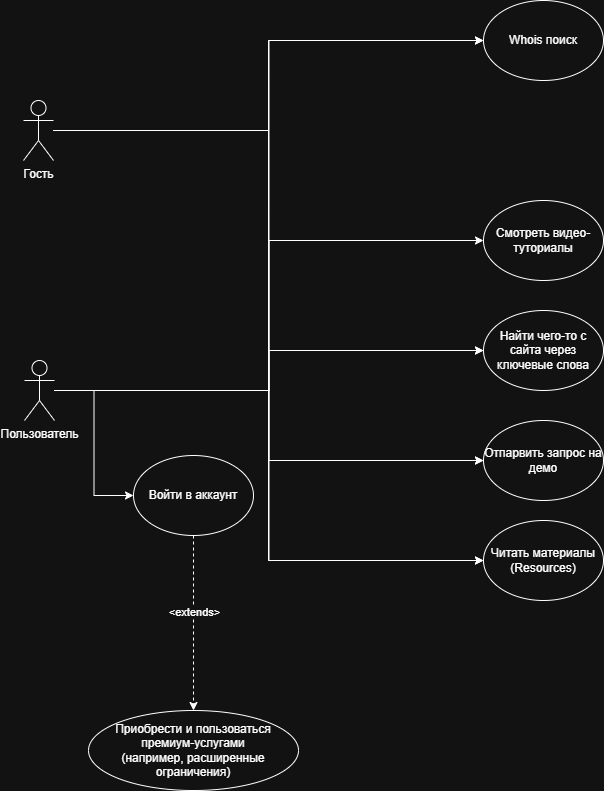

The diagram above was exported from draw.io. Its source (the exported page's mxGraphModel, read from the mxfile embedded in the PNG):
<mxGraphModel dx="1290" dy="621" grid="1" gridSize="10" guides="1" tooltips="1" connect="1" arrows="1" fold="1" page="1" pageScale="1" pageWidth="827" pageHeight="1169" background="none" math="0" shadow="0">
  <root>
    <mxCell id="0" />
    <mxCell id="1" parent="0" />
    <mxCell id="UEnwMEkTb9CTxWRKnQgW-9" style="edgeStyle=orthogonalEdgeStyle;rounded=0;orthogonalLoop=1;jettySize=auto;html=1;entryX=0;entryY=0.5;entryDx=0;entryDy=0;" parent="1" source="UEnwMEkTb9CTxWRKnQgW-1" target="UEnwMEkTb9CTxWRKnQgW-5" edge="1">
      <mxGeometry relative="1" as="geometry" />
    </mxCell>
    <mxCell id="UEnwMEkTb9CTxWRKnQgW-17" style="edgeStyle=orthogonalEdgeStyle;rounded=0;orthogonalLoop=1;jettySize=auto;html=1;entryX=0;entryY=0.5;entryDx=0;entryDy=0;" parent="1" source="UEnwMEkTb9CTxWRKnQgW-1" target="UEnwMEkTb9CTxWRKnQgW-16" edge="1">
      <mxGeometry relative="1" as="geometry" />
    </mxCell>
    <mxCell id="UEnwMEkTb9CTxWRKnQgW-21" style="edgeStyle=orthogonalEdgeStyle;rounded=0;orthogonalLoop=1;jettySize=auto;html=1;entryX=0;entryY=0.5;entryDx=0;entryDy=0;" parent="1" source="UEnwMEkTb9CTxWRKnQgW-1" target="UEnwMEkTb9CTxWRKnQgW-19" edge="1">
      <mxGeometry relative="1" as="geometry" />
    </mxCell>
    <mxCell id="UEnwMEkTb9CTxWRKnQgW-27" style="edgeStyle=orthogonalEdgeStyle;rounded=0;orthogonalLoop=1;jettySize=auto;html=1;entryX=0;entryY=0.5;entryDx=0;entryDy=0;" parent="1" source="UEnwMEkTb9CTxWRKnQgW-1" target="UEnwMEkTb9CTxWRKnQgW-25" edge="1">
      <mxGeometry relative="1" as="geometry" />
    </mxCell>
    <mxCell id="UEnwMEkTb9CTxWRKnQgW-1" value="Гость" style="shape=umlActor;verticalLabelPosition=bottom;verticalAlign=top;html=1;" parent="1" vertex="1">
      <mxGeometry x="90" y="150" width="30" height="60" as="geometry" />
    </mxCell>
    <mxCell id="UEnwMEkTb9CTxWRKnQgW-4" style="edgeStyle=orthogonalEdgeStyle;rounded=0;orthogonalLoop=1;jettySize=auto;html=1;entryX=0;entryY=0.5;entryDx=0;entryDy=0;" parent="1" source="UEnwMEkTb9CTxWRKnQgW-2" target="UEnwMEkTb9CTxWRKnQgW-3" edge="1">
      <mxGeometry relative="1" as="geometry" />
    </mxCell>
    <mxCell id="UEnwMEkTb9CTxWRKnQgW-6" style="edgeStyle=orthogonalEdgeStyle;rounded=0;orthogonalLoop=1;jettySize=auto;html=1;entryX=0;entryY=0.5;entryDx=0;entryDy=0;" parent="1" source="UEnwMEkTb9CTxWRKnQgW-2" target="UEnwMEkTb9CTxWRKnQgW-5" edge="1">
      <mxGeometry relative="1" as="geometry" />
    </mxCell>
    <mxCell id="UEnwMEkTb9CTxWRKnQgW-13" style="edgeStyle=orthogonalEdgeStyle;rounded=0;orthogonalLoop=1;jettySize=auto;html=1;entryX=0;entryY=0.5;entryDx=0;entryDy=0;" parent="1" source="UEnwMEkTb9CTxWRKnQgW-2" target="UEnwMEkTb9CTxWRKnQgW-12" edge="1">
      <mxGeometry relative="1" as="geometry" />
    </mxCell>
    <mxCell id="UEnwMEkTb9CTxWRKnQgW-18" style="edgeStyle=orthogonalEdgeStyle;rounded=0;orthogonalLoop=1;jettySize=auto;html=1;entryX=0;entryY=0.5;entryDx=0;entryDy=0;" parent="1" source="UEnwMEkTb9CTxWRKnQgW-2" target="UEnwMEkTb9CTxWRKnQgW-16" edge="1">
      <mxGeometry relative="1" as="geometry" />
    </mxCell>
    <mxCell id="UEnwMEkTb9CTxWRKnQgW-20" style="edgeStyle=orthogonalEdgeStyle;rounded=0;orthogonalLoop=1;jettySize=auto;html=1;entryX=0;entryY=0.5;entryDx=0;entryDy=0;" parent="1" source="UEnwMEkTb9CTxWRKnQgW-2" target="UEnwMEkTb9CTxWRKnQgW-19" edge="1">
      <mxGeometry relative="1" as="geometry" />
    </mxCell>
    <mxCell id="UEnwMEkTb9CTxWRKnQgW-26" style="edgeStyle=orthogonalEdgeStyle;rounded=0;orthogonalLoop=1;jettySize=auto;html=1;entryX=0;entryY=0.5;entryDx=0;entryDy=0;" parent="1" source="UEnwMEkTb9CTxWRKnQgW-2" target="UEnwMEkTb9CTxWRKnQgW-25" edge="1">
      <mxGeometry relative="1" as="geometry" />
    </mxCell>
    <mxCell id="UEnwMEkTb9CTxWRKnQgW-2" value="Пользователь" style="shape=umlActor;verticalLabelPosition=bottom;verticalAlign=top;html=1;" parent="1" vertex="1">
      <mxGeometry x="91" y="410" width="30" height="60" as="geometry" />
    </mxCell>
    <mxCell id="UEnwMEkTb9CTxWRKnQgW-29" style="edgeStyle=orthogonalEdgeStyle;rounded=0;orthogonalLoop=1;jettySize=auto;html=1;entryX=0.5;entryY=0;entryDx=0;entryDy=0;dashed=1;" parent="1" source="UEnwMEkTb9CTxWRKnQgW-3" target="UEnwMEkTb9CTxWRKnQgW-28" edge="1">
      <mxGeometry relative="1" as="geometry">
        <Array as="points">
          <mxPoint x="260" y="720" />
          <mxPoint x="260" y="720" />
        </Array>
      </mxGeometry>
    </mxCell>
    <mxCell id="UEnwMEkTb9CTxWRKnQgW-30" value="&amp;lt;extends&amp;gt;" style="edgeLabel;html=1;align=center;verticalAlign=middle;resizable=0;points=[];" parent="UEnwMEkTb9CTxWRKnQgW-29" vertex="1" connectable="0">
      <mxGeometry x="-0.1312" relative="1" as="geometry">
        <mxPoint as="offset" />
      </mxGeometry>
    </mxCell>
    <mxCell id="UEnwMEkTb9CTxWRKnQgW-3" value="Войти в аккаунт" style="ellipse;whiteSpace=wrap;html=1;" parent="1" vertex="1">
      <mxGeometry x="200" y="505" width="120" height="80" as="geometry" />
    </mxCell>
    <mxCell id="UEnwMEkTb9CTxWRKnQgW-5" value="Whois поиск" style="ellipse;whiteSpace=wrap;html=1;" parent="1" vertex="1">
      <mxGeometry x="550" y="50" width="120" height="80" as="geometry" />
    </mxCell>
    <mxCell id="UEnwMEkTb9CTxWRKnQgW-12" value="Смотреть видео-туториалы" style="ellipse;whiteSpace=wrap;html=1;" parent="1" vertex="1">
      <mxGeometry x="550" y="250" width="120" height="80" as="geometry" />
    </mxCell>
    <mxCell id="UEnwMEkTb9CTxWRKnQgW-16" value="Найти чего-то с сайта через ключевые слова" style="ellipse;whiteSpace=wrap;html=1;" parent="1" vertex="1">
      <mxGeometry x="550" y="360" width="120" height="80" as="geometry" />
    </mxCell>
    <mxCell id="UEnwMEkTb9CTxWRKnQgW-19" value="Отпарвить запрос на демо" style="ellipse;whiteSpace=wrap;html=1;" parent="1" vertex="1">
      <mxGeometry x="550" y="470" width="120" height="80" as="geometry" />
    </mxCell>
    <mxCell id="UEnwMEkTb9CTxWRKnQgW-25" value="Читать материалы&lt;div&gt;(Resources)&lt;/div&gt;" style="ellipse;whiteSpace=wrap;html=1;" parent="1" vertex="1">
      <mxGeometry x="550" y="570" width="120" height="80" as="geometry" />
    </mxCell>
    <mxCell id="UEnwMEkTb9CTxWRKnQgW-28" value="Приобрести и пользоваться премиум-услугами&lt;div&gt;(например, расширенные ограничения)&lt;/div&gt;" style="ellipse;whiteSpace=wrap;html=1;" parent="1" vertex="1">
      <mxGeometry x="155" y="760" width="210" height="80" as="geometry" />
    </mxCell>
  </root>
</mxGraphModel>